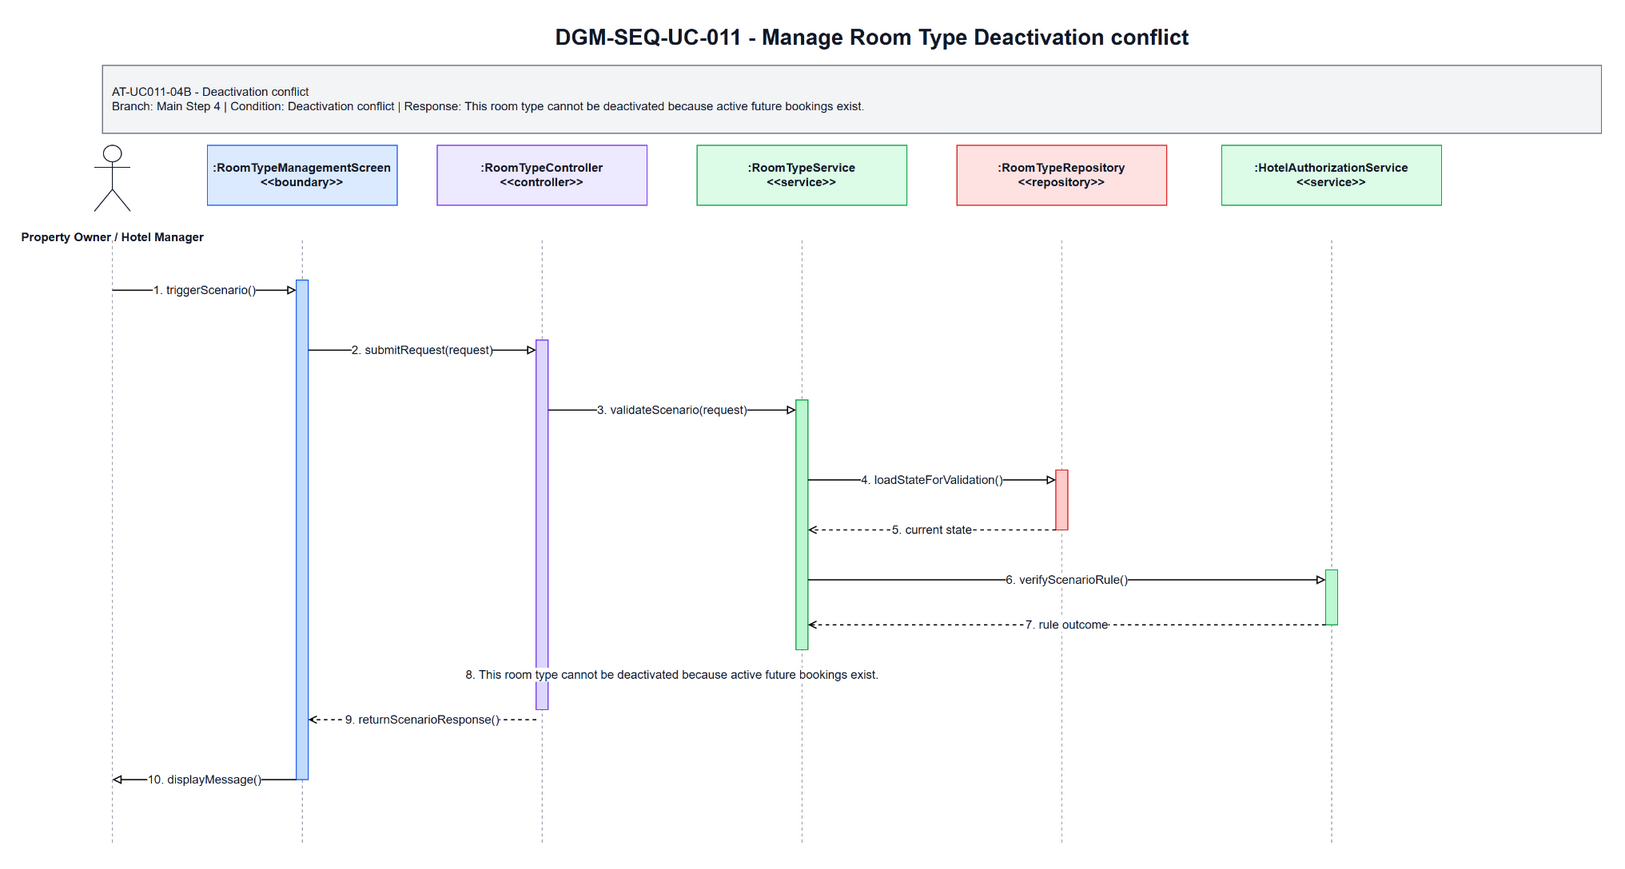

The diagram above was exported from draw.io. Its source (the exported page's mxGraphModel, read from the mxfile embedded in the PNG):
<mxGraphModel dx="1700" dy="920" grid="1" gridSize="10" guides="1" tooltips="1" connect="1" arrows="1" fold="1" page="1" pageScale="1" pageWidth="1700" pageHeight="920" math="0" shadow="0">
  <root>
    <mxCell id="0" />
    <mxCell id="1" parent="0" />
    <mxCell id="title" parent="1" value="DGM-SEQ-UC-011 - Manage Room Type Deactivation conflict" style="text;html=1;strokeColor=none;fillColor=none;align=center;verticalAlign=middle;fontStyle=1;fontSize=22;fontColor=#111827" vertex="1">
      <mxGeometry x="350" y="25" width="1000" height="34" as="geometry" />
    </mxCell>
    <mxCell id="scenario-band" parent="1" value="AT-UC011-04B - Deactivation conflict&lt;br&gt;Branch: Main Step 4 | Condition: Deactivation conflict | Response: This room type cannot be deactivated because active future bookings exist." style="rounded=0;whiteSpace=wrap;html=1;fillColor=#F3F4F6;strokeColor=#6B7280;fontSize=12;fontColor=#111827;align=left;spacing=10" vertex="1">
      <mxGeometry x="80" y="70" width="1500" height="68" as="geometry" />
    </mxCell>
    <mxCell id="actor-icon" parent="1" value="" style="shape=umlActor;verticalLabelPosition=bottom;verticalAlign=top;html=1;outlineConnect=0;strokeColor=#111827" vertex="1">
      <mxGeometry x="72" y="150" width="36" height="66" as="geometry" />
    </mxCell>
    <mxCell id="actor-label" parent="1" value="Property Owner / Hotel Manager" style="text;html=1;strokeColor=none;fillColor=none;align=center;verticalAlign=middle;fontStyle=1;fontSize=12;fontColor=#111827" vertex="1">
      <mxGeometry x="20" y="224" width="140" height="36" as="geometry" />
    </mxCell>
    <mxCell id="h0" parent="1" value=":RoomTypeManagementScreen&lt;br&gt;&amp;lt;&amp;lt;boundary&amp;gt;&amp;gt;" style="rounded=0;whiteSpace=wrap;html=1;fillColor=#DBEAFE;strokeColor=#2563EB;fontSize=12;fontStyle=1;fontColor=#111827" vertex="1">
      <mxGeometry x="185" y="150" width="190" height="60" as="geometry" />
    </mxCell>
    <mxCell id="h1" parent="1" value=":RoomTypeController&lt;br&gt;&amp;lt;&amp;lt;controller&amp;gt;&amp;gt;" style="rounded=0;whiteSpace=wrap;html=1;fillColor=#EDE9FE;strokeColor=#7C3AED;fontSize=12;fontStyle=1;fontColor=#111827" vertex="1">
      <mxGeometry x="415" y="150" width="210" height="60" as="geometry" />
    </mxCell>
    <mxCell id="h2" parent="1" value=":RoomTypeService&lt;br&gt;&amp;lt;&amp;lt;service&amp;gt;&amp;gt;" style="rounded=0;whiteSpace=wrap;html=1;fillColor=#DCFCE7;strokeColor=#16A34A;fontSize=12;fontStyle=1;fontColor=#111827" vertex="1">
      <mxGeometry x="675" y="150" width="210" height="60" as="geometry" />
    </mxCell>
    <mxCell id="h3" parent="1" value=":RoomTypeRepository&lt;br&gt;&amp;lt;&amp;lt;repository&amp;gt;&amp;gt;" style="rounded=0;whiteSpace=wrap;html=1;fillColor=#FEE2E2;strokeColor=#DC2626;fontSize=12;fontStyle=1;fontColor=#111827" vertex="1">
      <mxGeometry x="935" y="150" width="210" height="60" as="geometry" />
    </mxCell>
    <mxCell id="h4" parent="1" value=":HotelAuthorizationService&lt;br&gt;&amp;lt;&amp;lt;service&amp;gt;&amp;gt;" style="rounded=0;whiteSpace=wrap;html=1;fillColor=#DCFCE7;strokeColor=#16A34A;fontSize=12;fontStyle=1;fontColor=#111827" vertex="1">
      <mxGeometry x="1200" y="150" width="220" height="60" as="geometry" />
    </mxCell>
    <mxCell id="l-actor" parent="1" style="endArrow=none;html=1;dashed=1;strokeColor=#9CA3AF" edge="1">
      <mxGeometry relative="1" as="geometry">
        <mxPoint x="90" y="245" as="sourcePoint" />
        <mxPoint x="90" y="850" as="targetPoint" />
      </mxGeometry>
    </mxCell>
    <mxCell id="l0" parent="1" style="endArrow=none;html=1;dashed=1;strokeColor=#9CA3AF" edge="1">
      <mxGeometry relative="1" as="geometry">
        <mxPoint x="280" y="245" as="sourcePoint" />
        <mxPoint x="280" y="850" as="targetPoint" />
      </mxGeometry>
    </mxCell>
    <mxCell id="l1" parent="1" style="endArrow=none;html=1;dashed=1;strokeColor=#9CA3AF" edge="1">
      <mxGeometry relative="1" as="geometry">
        <mxPoint x="520" y="245" as="sourcePoint" />
        <mxPoint x="520" y="850" as="targetPoint" />
      </mxGeometry>
    </mxCell>
    <mxCell id="l2" parent="1" style="endArrow=none;html=1;dashed=1;strokeColor=#9CA3AF" edge="1">
      <mxGeometry relative="1" as="geometry">
        <mxPoint x="780" y="245" as="sourcePoint" />
        <mxPoint x="780" y="850" as="targetPoint" />
      </mxGeometry>
    </mxCell>
    <mxCell id="l3" parent="1" style="endArrow=none;html=1;dashed=1;strokeColor=#9CA3AF" edge="1">
      <mxGeometry relative="1" as="geometry">
        <mxPoint x="1040" y="245" as="sourcePoint" />
        <mxPoint x="1040" y="850" as="targetPoint" />
      </mxGeometry>
    </mxCell>
    <mxCell id="l4" parent="1" style="endArrow=none;html=1;dashed=1;strokeColor=#9CA3AF" edge="1">
      <mxGeometry relative="1" as="geometry">
        <mxPoint x="1310" y="245" as="sourcePoint" />
        <mxPoint x="1310" y="850" as="targetPoint" />
      </mxGeometry>
    </mxCell>
    <mxCell id="a-boundary" parent="1" value="" style="rounded=0;whiteSpace=wrap;html=1;fillColor=#BFDBFE;strokeColor=#2563EB" vertex="1">
      <mxGeometry x="274" y="285" width="12" height="500" as="geometry" />
    </mxCell>
    <mxCell id="a-controller" parent="1" value="" style="rounded=0;whiteSpace=wrap;html=1;fillColor=#DDD6FE;strokeColor=#7C3AED" vertex="1">
      <mxGeometry x="514" y="345" width="12" height="370" as="geometry" />
    </mxCell>
    <mxCell id="a-service" parent="1" value="" style="rounded=0;whiteSpace=wrap;html=1;fillColor=#BBF7D0;strokeColor=#16A34A" vertex="1">
      <mxGeometry x="774" y="405" width="12" height="250" as="geometry" />
    </mxCell>
    <mxCell id="a-repo" parent="1" value="" style="rounded=0;whiteSpace=wrap;html=1;fillColor=#FECACA;strokeColor=#DC2626" vertex="1">
      <mxGeometry x="1034" y="475" width="12" height="60" as="geometry" />
    </mxCell>
    <mxCell id="a-support" parent="1" value="" style="rounded=0;whiteSpace=wrap;html=1;fillColor=#BBF7D0;strokeColor=#16A34A" vertex="1">
      <mxGeometry x="1304" y="575" width="12" height="55" as="geometry" />
    </mxCell>
    <mxCell id="m1" parent="1" value="1. triggerScenario()" style="endArrow=block;endFill=0;html=1;rounded=0;strokeWidth=1.2;fontSize=12;fontColor=#111827;labelBackgroundColor=#FFFFFF" edge="1">
      <mxGeometry relative="1" as="geometry">
        <mxPoint x="90" y="295" as="sourcePoint" />
        <mxPoint x="274" y="295" as="targetPoint" />
      </mxGeometry>
    </mxCell>
    <mxCell id="m2" parent="1" value="2. submitRequest(request)" style="endArrow=block;endFill=0;html=1;rounded=0;strokeWidth=1.2;fontSize=12;fontColor=#111827;labelBackgroundColor=#FFFFFF" edge="1">
      <mxGeometry relative="1" as="geometry">
        <mxPoint x="286" y="355" as="sourcePoint" />
        <mxPoint x="514" y="355" as="targetPoint" />
      </mxGeometry>
    </mxCell>
    <mxCell id="m3" parent="1" value="3. validateScenario(request)" style="endArrow=block;endFill=0;html=1;rounded=0;strokeWidth=1.2;fontSize=12;fontColor=#111827;labelBackgroundColor=#FFFFFF" edge="1">
      <mxGeometry relative="1" as="geometry">
        <mxPoint x="526" y="415" as="sourcePoint" />
        <mxPoint x="774" y="415" as="targetPoint" />
      </mxGeometry>
    </mxCell>
    <mxCell id="m4" parent="1" value="4. loadStateForValidation()" style="endArrow=block;endFill=0;html=1;rounded=0;strokeWidth=1.2;fontSize=12;fontColor=#111827;labelBackgroundColor=#FFFFFF" edge="1">
      <mxGeometry relative="1" as="geometry">
        <mxPoint x="786" y="485" as="sourcePoint" />
        <mxPoint x="1034" y="485" as="targetPoint" />
      </mxGeometry>
    </mxCell>
    <mxCell id="m5" parent="1" value="5. current state" style="endArrow=open;endFill=0;dashed=1;html=1;rounded=0;strokeWidth=1.2;fontSize=12;fontColor=#111827;labelBackgroundColor=#FFFFFF" edge="1">
      <mxGeometry relative="1" as="geometry">
        <mxPoint x="1034" y="535" as="sourcePoint" />
        <mxPoint x="786" y="535" as="targetPoint" />
      </mxGeometry>
    </mxCell>
    <mxCell id="m6" parent="1" value="6. verifyScenarioRule()" style="endArrow=block;endFill=0;html=1;rounded=0;strokeWidth=1.2;fontSize=12;fontColor=#111827;labelBackgroundColor=#FFFFFF" edge="1">
      <mxGeometry relative="1" as="geometry">
        <mxPoint x="786" y="585" as="sourcePoint" />
        <mxPoint x="1304" y="585" as="targetPoint" />
      </mxGeometry>
    </mxCell>
    <mxCell id="m7" parent="1" value="7. rule outcome" style="endArrow=open;endFill=0;dashed=1;html=1;rounded=0;strokeWidth=1.2;fontSize=12;fontColor=#111827;labelBackgroundColor=#FFFFFF" edge="1">
      <mxGeometry relative="1" as="geometry">
        <mxPoint x="1304" y="630" as="sourcePoint" />
        <mxPoint x="786" y="630" as="targetPoint" />
      </mxGeometry>
    </mxCell>
    <mxCell id="m8" parent="1" value="8. This room type cannot be deactivated because active future bookings exist." style="endArrow=open;endFill=0;dashed=1;html=1;rounded=0;strokeWidth=1.2;fontSize=12;fontColor=#111827;labelBackgroundColor=#FFFFFF" edge="1">
      <mxGeometry relative="1" as="geometry">
        <mxPoint x="774" y="680" as="sourcePoint" />
        <mxPoint x="526" y="680" as="targetPoint" />
      </mxGeometry>
    </mxCell>
    <mxCell id="m9" parent="1" value="9. returnScenarioResponse()" style="endArrow=open;endFill=0;dashed=1;html=1;rounded=0;strokeWidth=1.2;fontSize=12;fontColor=#111827;labelBackgroundColor=#FFFFFF" edge="1">
      <mxGeometry relative="1" as="geometry">
        <mxPoint x="514" y="725" as="sourcePoint" />
        <mxPoint x="286" y="725" as="targetPoint" />
      </mxGeometry>
    </mxCell>
    <mxCell id="m10" parent="1" value="10. displayMessage()" style="endArrow=block;endFill=0;html=1;rounded=0;strokeWidth=1.2;fontSize=12;fontColor=#111827;labelBackgroundColor=#FFFFFF" edge="1">
      <mxGeometry relative="1" as="geometry">
        <mxPoint x="274" y="785" as="sourcePoint" />
        <mxPoint x="90" y="785" as="targetPoint" />
      </mxGeometry>
    </mxCell>
  </root>
</mxGraphModel>